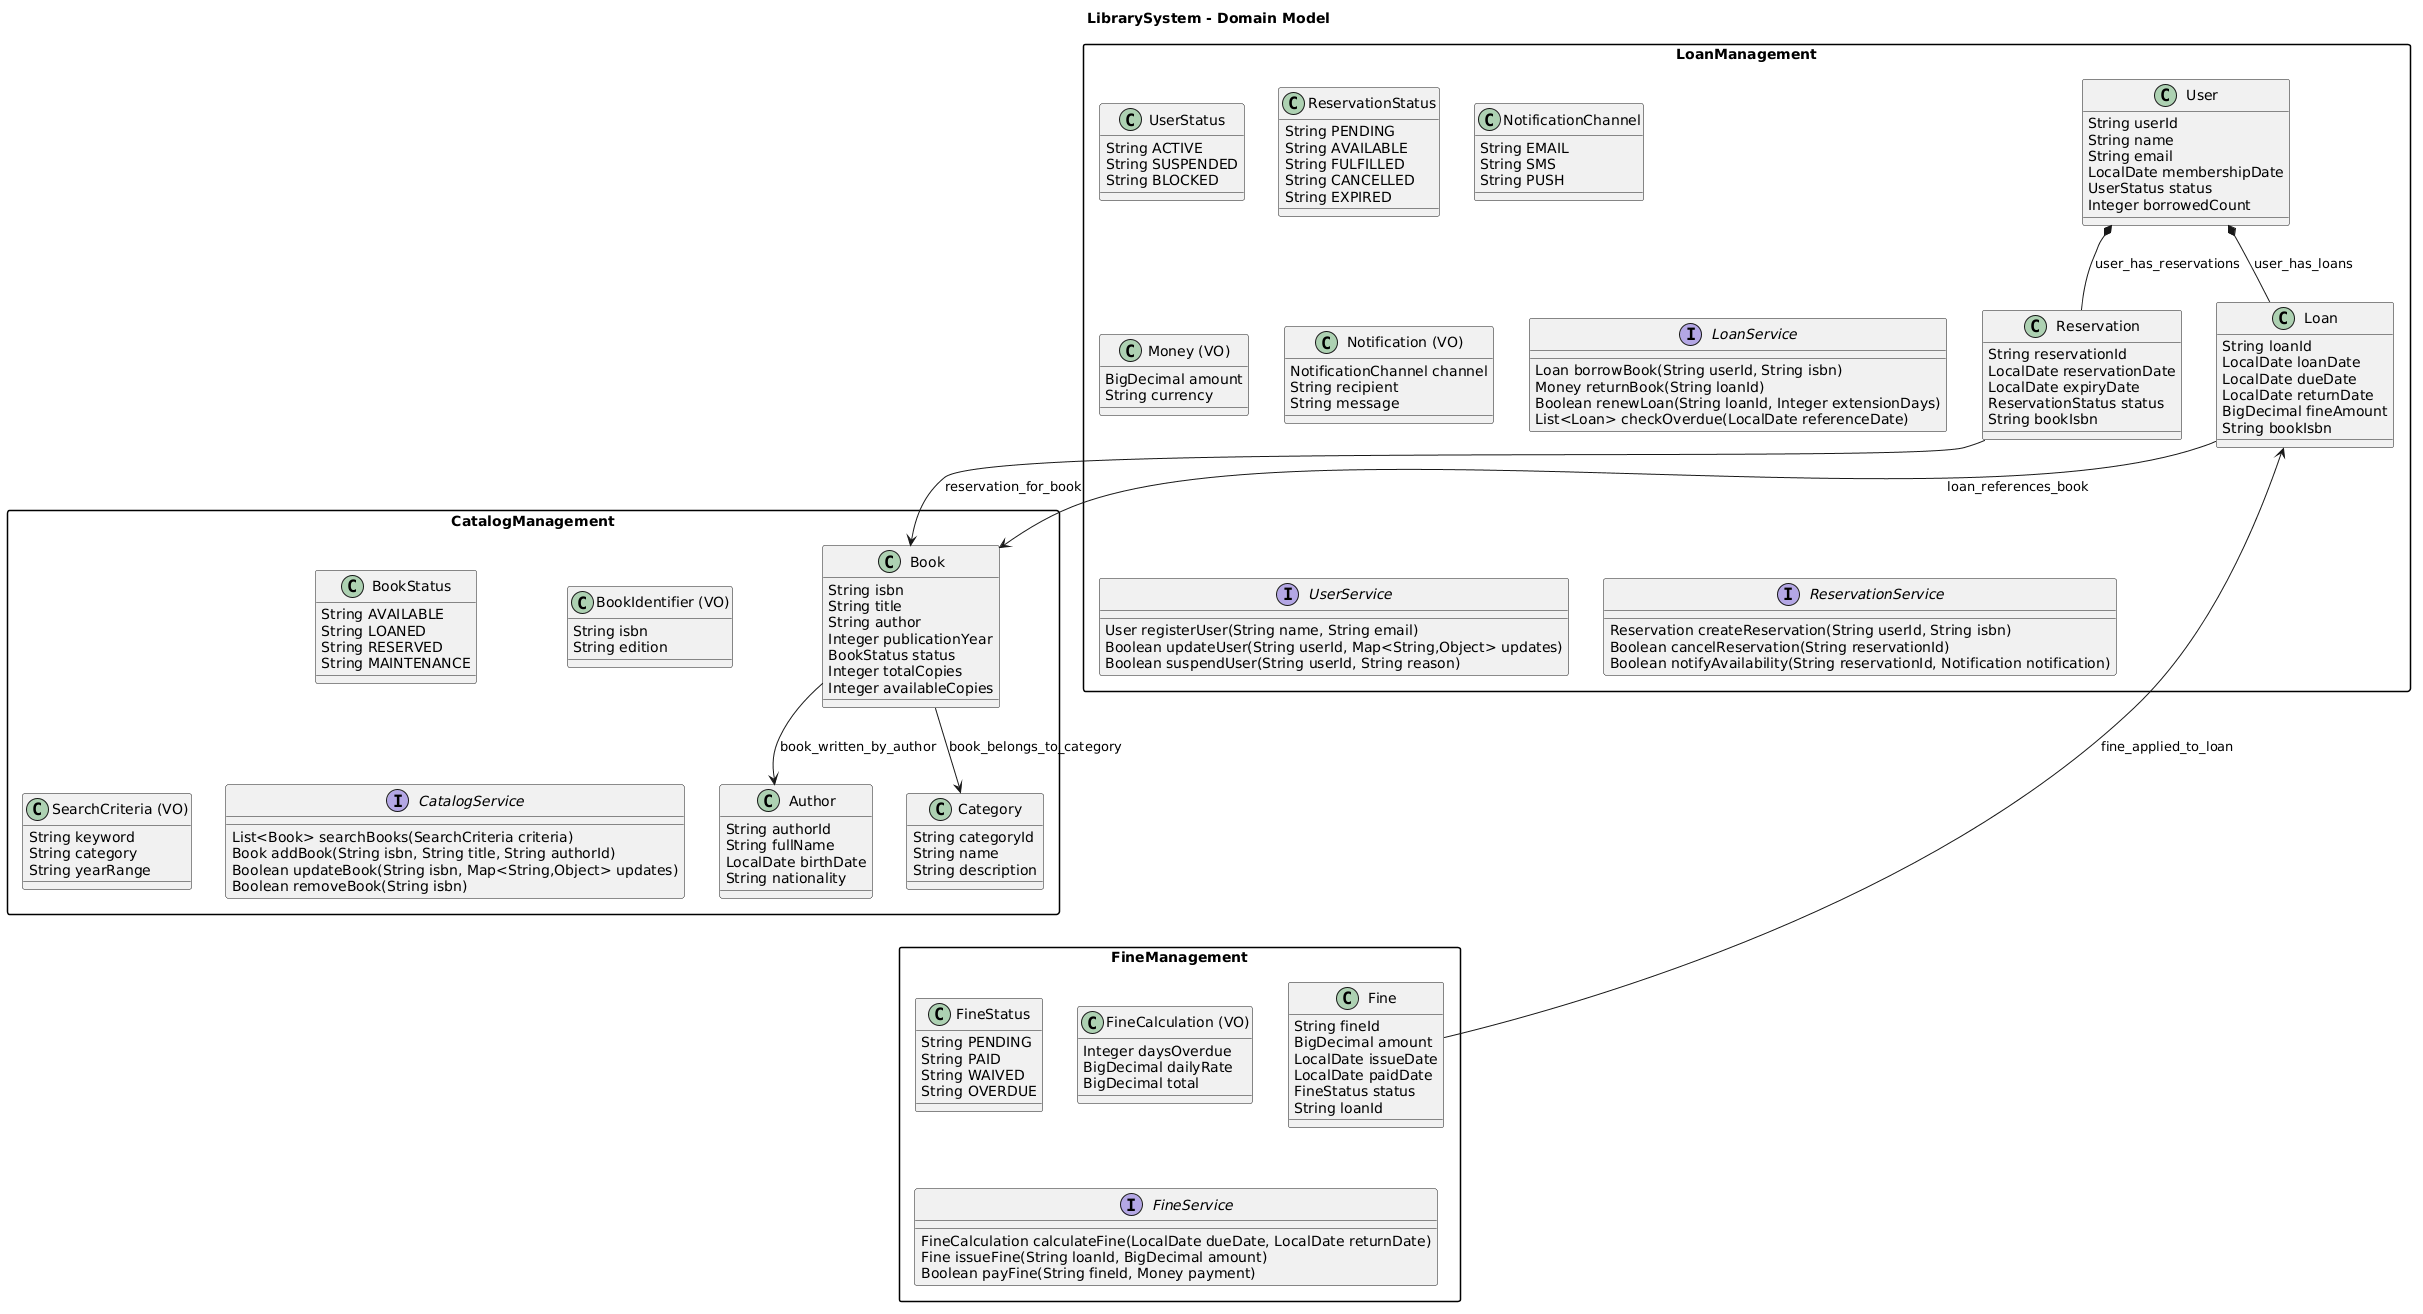

The diagram above was rendered by PlantUML. Its source (embedded in the PNG):
@startuml
title LibrarySystem - Domain Model
skinparam classAttributeIconSize 0
skinparam packageStyle rectangle

package "CatalogManagement" {
  class "BookStatus" as CatalogManagement_BookStatus {
    String AVAILABLE
    String LOANED
    String RESERVED
    String MAINTENANCE
  }
  class "Book" as CatalogManagement_Book {
    String isbn
    String title
    String author
    Integer publicationYear
    BookStatus status
    Integer totalCopies
    Integer availableCopies
  }
  class "Author" as CatalogManagement_Author {
    String authorId
    String fullName
    LocalDate birthDate
    String nationality
  }
  class "Category" as CatalogManagement_Category {
    String categoryId
    String name
    String description
  }

  class "BookIdentifier (VO)" as CatalogManagement_BookIdentifier {
    String isbn
    String edition
  }
  class "SearchCriteria (VO)" as CatalogManagement_SearchCriteria {
    String keyword
    String category
    String yearRange
  }

  interface "CatalogService" as CatalogManagement_CatalogService {
        {method} List<Book> searchBooks(SearchCriteria criteria)
        {method} Book addBook(String isbn, String title, String authorId)
        {method} Boolean updateBook(String isbn, Map<String,Object> updates)
        {method} Boolean removeBook(String isbn)
  }
}
package "LoanManagement" {
  class "UserStatus" as LoanManagement_UserStatus {
    String ACTIVE
    String SUSPENDED
    String BLOCKED
  }
  class "ReservationStatus" as LoanManagement_ReservationStatus {
    String PENDING
    String AVAILABLE
    String FULFILLED
    String CANCELLED
    String EXPIRED
  }
  class "NotificationChannel" as LoanManagement_NotificationChannel {
    String EMAIL
    String SMS
    String PUSH
  }
  class "User" as LoanManagement_User {
    String userId
    String name
    String email
    LocalDate membershipDate
    UserStatus status
    Integer borrowedCount
  }
  class "Loan" as LoanManagement_Loan {
    String loanId
    LocalDate loanDate
    LocalDate dueDate
    LocalDate returnDate
    BigDecimal fineAmount
    String bookIsbn
  }
  class "Reservation" as LoanManagement_Reservation {
    String reservationId
    LocalDate reservationDate
    LocalDate expiryDate
    ReservationStatus status
    String bookIsbn
  }

  class "Money (VO)" as LoanManagement_Money {
    BigDecimal amount
    String currency
  }
  class "Notification (VO)" as LoanManagement_Notification {
    NotificationChannel channel
    String recipient
    String message
  }

  interface "LoanService" as LoanManagement_LoanService {
        {method} Loan borrowBook(String userId, String isbn)
        {method} Money returnBook(String loanId)
        {method} Boolean renewLoan(String loanId, Integer extensionDays)
        {method} List<Loan> checkOverdue(LocalDate referenceDate)
  }
  interface "UserService" as LoanManagement_UserService {
        {method} User registerUser(String name, String email)
        {method} Boolean updateUser(String userId, Map<String,Object> updates)
        {method} Boolean suspendUser(String userId, String reason)
  }
  interface "ReservationService" as LoanManagement_ReservationService {
        {method} Reservation createReservation(String userId, String isbn)
        {method} Boolean cancelReservation(String reservationId)
        {method} Boolean notifyAvailability(String reservationId, Notification notification)
  }
}
package "FineManagement" {
  class "FineStatus" as FineManagement_FineStatus {
    String PENDING
    String PAID
    String WAIVED
    String OVERDUE
  }
  class "Fine" as FineManagement_Fine {
    String fineId
    BigDecimal amount
    LocalDate issueDate
    LocalDate paidDate
    FineStatus status
    String loanId
  }

  class "FineCalculation (VO)" as FineManagement_FineCalculation {
    Integer daysOverdue
    BigDecimal dailyRate
    BigDecimal total
  }

  interface "FineService" as FineManagement_FineService {
        {method} FineCalculation calculateFine(LocalDate dueDate, LocalDate returnDate)
        {method} Fine issueFine(String loanId, BigDecimal amount)
        {method} Boolean payFine(String fineId, Money payment)
  }
}

' ========================================
' RELATIONSHIPS
' ========================================
CatalogManagement_Book --> CatalogManagement_Author : book_written_by_author
CatalogManagement_Book --> CatalogManagement_Category : book_belongs_to_category
LoanManagement_User *-- LoanManagement_Loan : user_has_loans
LoanManagement_User *-- LoanManagement_Reservation : user_has_reservations
LoanManagement_Loan --> CatalogManagement_Book : loan_references_book
LoanManagement_Reservation --> CatalogManagement_Book : reservation_for_book
FineManagement_Fine --> LoanManagement_Loan : fine_applied_to_loan
@enduml